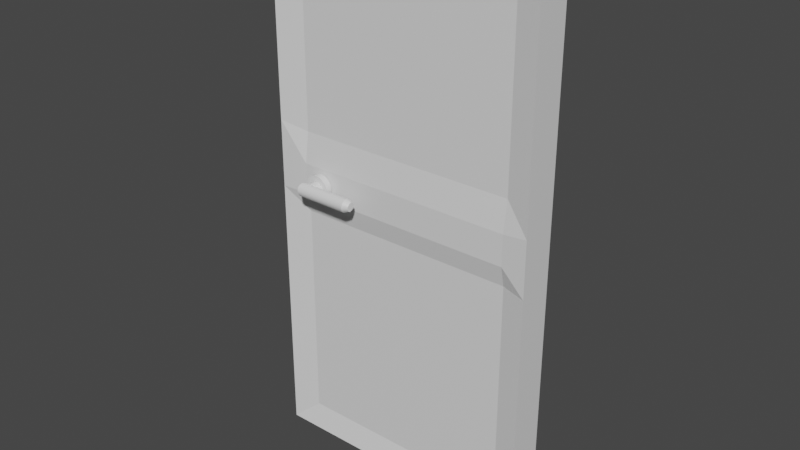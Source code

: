 # Source: door.blend  (saved by Blender 2.82.7; exported with 4.5.12 LTS)
import bpy
from mathutils import Matrix  # noqa: F401  (used for matrix-valued properties, if any)

bpy.ops.wm.read_factory_settings(use_empty=True)
scene = bpy.context.scene
scene.name = 'Scene'

# ---- collections
col_collection = bpy.data.collections.new('Collection'); scene.collection.children.link(col_collection)

# ---- materials (node trees are filled in below, after node groups)
mat_material = bpy.data.materials.new('Material')
mat_material.alpha_threshold = 0.0
mat_material.use_transparent_shadow = False
mat_material.line_color = (0.0, 0.0, 0.0, 1.0)

# ---- material node trees
mat_material.use_nodes = True; mat_material.node_tree.nodes.clear()
_N = mat_material.node_tree.nodes; _L = mat_material.node_tree.links
n0 = _N.new('ShaderNodeOutputMaterial'); n0.name = 'Material Output'; n0.location = (300, 300)
n1 = _N.new('ShaderNodeBsdfPrincipled'); n1.name = 'Principled BSDF'; n1.location = (10, 300)
n1.distribution = 'GGX'
n1.subsurface_method = 'BURLEY'
n1.inputs[2].default_value = 0.4
n1.inputs[3].default_value = 1.45
n1.inputs[27].default_value = (0.0, 0.0, 0.0, 1.0)
n1.inputs[28].default_value = 1.0
_L.new(n1.outputs[0], n0.inputs[0])
n0.is_active_output = True

# ---- world
world_world = bpy.data.worlds.new('World'); scene.world = world_world
world_world.use_nodes = True; world_world.node_tree.nodes.clear()
_N = world_world.node_tree.nodes; _L = world_world.node_tree.links
n0 = _N.new('ShaderNodeOutputWorld'); n0.name = 'World Output'; n0.location = (300, 300)
n1 = _N.new('ShaderNodeBackground'); n1.name = 'Background'; n1.location = (10, 300)
n1.inputs[0].default_value = (0.05088, 0.05088, 0.05088, 1.0)
_L.new(n1.outputs[0], n0.inputs[0])
n0.is_active_output = True
world_world.color = (0.05088, 0.05088, 0.05088)
world_world.use_sun_shadow = False
world_world.sun_shadow_jitter_overblur = 0.0

# ---- meshes
me_cube = bpy.data.meshes.new('Cube')
me_cube.from_pydata([(1.0, 1.0, 1.0), (1.0, 1.0, -1.0), (0.8247, -0.6669, 0.9076), (0.8247, -0.6669, -0.9076), (-1.0, 1.0, 1.0), (-1.0, 1.0, -1.0), (-0.7931, -0.6669, 0.9076), (-0.7931, -0.6669, -0.9076), (-1.0, -1.0, -1.0), (-1.0, -1.0, 1.0), (1.0, -1.0, 1.0), (1.0, -1.0, -1.0), (-1.0, -1.0, -1.0), (-1.0, -1.0, 1.0), (1.0, -1.0, 1.0), (1.0, -1.0, -1.0), (1.0, 1.0, 0.0), (-1.0, -1.0, 0.0), (1.0, -1.0, 0.0), (-1.0, 1.0, 0.0), (-1.0, -1.0, 0.0), (1.0, -1.0, 0.0), (-0.7931, -0.9178, 0.0), (0.8247, -0.9178, 0.0), (-1.0, -1.0, 0.4998), (-1.0, -1.0, 0.4998), (-0.7931, -0.6669, 0.4536), (1.0, 1.0, 0.4998), (1.0, -1.0, 0.4998), (-1.0, 1.0, 0.4998), (1.0, -1.0, 0.4998), (0.8247, -0.6669, 0.4536), (1.0, 1.0, -0.5), (1.0, -1.0, -0.5), (-1.0, 1.0, -0.5), (1.0, -1.0, -0.5), (0.8247, -0.6669, -0.4538), (-1.0, -1.0, -0.5), (-1.0, -1.0, -0.5), (-0.7931, -0.6669, -0.4538), (1.0, 1.0, 0.2499), (1.0, -1.0, 0.2499), (-1.0, 1.0, 0.2499), (1.0, -1.0, 0.2499), (0.8247, -0.6669, 0.2268), (-1.0, -1.0, 0.2499), (-1.0, -1.0, 0.2499), (-0.7931, -0.6669, 0.2268), (-1.0, -1.0, -0.1664), (-1.0, -1.0, -0.1664), (-0.7931, -0.6669, -0.151), (1.0, 1.0, -0.1664), (1.0, -1.0, -0.1664), (-1.0, 1.0, -0.1664), (1.0, -1.0, -0.1664), (0.8247, -0.6669, -0.151), (1.0, 1.0, 0.125), (1.0, -1.0, 0.125), (-1.0, 1.0, 0.125), (1.0, -1.0, 0.125), (0.8247, -0.9178, 0.1134), (-1.0, -1.0, 0.125), (-1.0, -1.0, 0.125), (-0.7931, -0.9178, 0.1134), (-1.0, -1.0, -0.08318), (-1.0, -1.0, -0.08318), (-0.7931, -0.6669, -0.07549), (1.0, 1.0, -0.08318), (1.0, -1.0, -0.08318), (-1.0, 1.0, -0.08318), (1.0, -1.0, -0.08318), (0.8247, -0.6669, -0.07549), (-0.6466, -0.9813, 0.09645), (-0.6466, -1.343, 0.09645), (-0.6287, -0.9813, 0.09555), (-0.6287, -1.343, 0.09555), (-0.6115, -0.9813, 0.09289), (-0.6115, -1.343, 0.09289), (-0.5957, -0.9813, 0.08856), (-0.5957, -1.343, 0.08856), (-0.5818, -0.9813, 0.08274), (-0.5818, -1.343, 0.08274), (-0.5704, -0.9813, 0.07564), (-0.5704, -1.343, 0.07564), (-0.5619, -0.9813, 0.06754), (-0.5619, -1.343, 0.06754), (-0.5567, -0.9813, 0.05876), (-0.5567, -1.343, 0.05876), (-0.5549, -0.9813, 0.04962), (-0.5549, -1.343, 0.04962), (-0.5567, -0.9813, 0.04049), (-0.5567, -1.343, 0.04049), (-0.5619, -0.9813, 0.0317), (-0.5619, -1.343, 0.0317), (-0.5704, -0.9813, 0.02361), (-0.5704, -1.343, 0.02361), (-0.5818, -0.9813, 0.01651), (-0.5818, -1.343, 0.01651), (-0.5957, -0.9813, 0.01069), (-0.5957, -1.343, 0.01069), (-0.6115, -0.9813, 0.006362), (-0.6115, -1.343, 0.006362), (-0.6287, -0.9813, 0.003697), (-0.6287, -1.343, 0.003697), (-0.6466, -0.9813, 0.002797), (-0.6466, -1.343, 0.002797), (-0.6645, -0.9813, 0.003697), (-0.6645, -1.343, 0.003697), (-0.6817, -0.9813, 0.006362), (-0.6817, -1.343, 0.006362), (-0.6975, -0.9813, 0.01069), (-0.6975, -1.343, 0.01069), (-0.7114, -0.9813, 0.01651), (-0.7114, -1.343, 0.01651), (-0.7228, -0.9813, 0.02361), (-0.7228, -1.343, 0.02361), (-0.7313, -0.9813, 0.0317), (-0.7313, -1.343, 0.0317), (-0.7365, -0.9813, 0.04049), (-0.7365, -1.343, 0.04049), (-0.7383, -0.9813, 0.04962), (-0.7383, -1.343, 0.04962), (-0.7365, -0.9813, 0.05876), (-0.7365, -1.343, 0.05876), (-0.7313, -0.9813, 0.06754), (-0.7313, -1.343, 0.06754), (-0.7228, -0.9813, 0.07564), (-0.7228, -1.343, 0.07564), (-0.7114, -0.9813, 0.08274), (-0.7114, -1.343, 0.08274), (-0.6975, -0.9813, 0.08856), (-0.6975, -1.343, 0.08856), (-0.6817, -0.9813, 0.09289), (-0.6817, -1.343, 0.09289), (-0.6645, -0.9813, 0.09555), (-0.6645, -1.343, 0.09555), (-0.6466, -1.34, 0.07591), (-0.6466, -1.742, 0.07591), (-0.6366, -1.34, 0.0754), (-0.6366, -1.742, 0.0754), (-0.6269, -1.34, 0.07391), (-0.6269, -1.742, 0.07391), (-0.618, -1.34, 0.07148), (-0.618, -1.742, 0.07148), (-0.6102, -1.34, 0.06821), (-0.6102, -1.742, 0.06821), (-0.6038, -1.34, 0.06423), (-0.6038, -1.742, 0.06423), (-0.5991, -1.34, 0.05968), (-0.5991, -1.742, 0.05968), (-0.5961, -1.34, 0.05475), (-0.5961, -1.742, 0.05475), (-0.5951, -1.34, 0.04962), (-0.5951, -1.742, 0.04962), (-0.5961, -1.34, 0.0445), (-0.5961, -1.742, 0.0445), (-0.5991, -1.34, 0.03957), (-0.5991, -1.742, 0.03957), (-0.6038, -1.34, 0.03502), (-0.6038, -1.742, 0.03502), (-0.6102, -1.34, 0.03104), (-0.6102, -1.742, 0.03104), (-0.618, -1.34, 0.02777), (-0.618, -1.742, 0.02777), (-0.6269, -1.34, 0.02534), (-0.6269, -1.742, 0.02534), (-0.6366, -1.34, 0.02385), (-0.6366, -1.742, 0.02385), (-0.6466, -1.34, 0.02334), (-0.6466, -1.742, 0.02334), (-0.6566, -1.34, 0.02385), (-0.6566, -1.742, 0.02385), (-0.6663, -1.34, 0.02534), (-0.6663, -1.742, 0.02534), (-0.6752, -1.34, 0.02777), (-0.6752, -1.742, 0.02777), (-0.683, -1.34, 0.03104), (-0.683, -1.742, 0.03104), (-0.6894, -1.34, 0.03502), (-0.6894, -1.742, 0.03502), (-0.6942, -1.34, 0.03957), (-0.6942, -1.742, 0.03957), (-0.6971, -1.34, 0.0445), (-0.6971, -1.742, 0.0445), (-0.6981, -1.34, 0.04962), (-0.6981, -1.742, 0.04962), (-0.6971, -1.34, 0.05475), (-0.6971, -1.742, 0.05475), (-0.6942, -1.34, 0.05968), (-0.6942, -1.742, 0.05968), (-0.6894, -1.34, 0.06423), (-0.6894, -1.742, 0.06423), (-0.683, -1.34, 0.06821), (-0.683, -1.742, 0.06821), (-0.6752, -1.34, 0.07148), (-0.6752, -1.742, 0.07148), (-0.6663, -1.34, 0.07391), (-0.6663, -1.742, 0.07391), (-0.6566, -1.34, 0.0754), (-0.6566, -1.742, 0.0754), (-0.6978, -1.48, 0.05127), (-0.3269, -1.51, 0.05244), (-0.6964, -1.48, 0.04657), (-0.3275, -1.51, 0.0477), (-0.6954, -1.493, 0.04195), (-0.3279, -1.523, 0.04306), (-0.6949, -1.519, 0.03759), (-0.3281, -1.55, 0.0387), (-0.6947, -1.558, 0.03365), (-0.3282, -1.589, 0.03479), (-0.6951, -1.607, 0.03028), (-0.3279, -1.639, 0.03147), (-0.6958, -1.665, 0.02762), (-0.3275, -1.698, 0.02888), (-0.6969, -1.73, 0.02576), (-0.3269, -1.764, 0.02711), (-0.6984, -1.8, 0.02479), (-0.3261, -1.835, 0.02623), (-0.7003, -1.87, 0.02472), (-0.3252, -1.906, 0.02628), (-0.7023, -1.94, 0.02558), (-0.3242, -1.977, 0.02725), (-0.7045, -2.006, 0.02732), (-0.3231, -2.043, 0.02911), (-0.7067, -2.065, 0.02988), (-0.322, -2.104, 0.03178), (-0.709, -2.116, 0.03315), (-0.3209, -2.155, 0.03516), (-0.7111, -2.156, 0.03702), (-0.3199, -2.195, 0.03913), (-0.7131, -2.183, 0.04134), (-0.319, -2.223, 0.04352), (-0.7148, -2.198, 0.04594), (-0.3182, -2.238, 0.04818), (-0.7161, -2.199, 0.05063), (-0.3176, -2.239, 0.05292), (-0.7171, -2.186, 0.05525), (-0.3172, -2.226, 0.05756), (-0.7177, -2.159, 0.05962), (-0.317, -2.199, 0.06192), (-0.7178, -2.121, 0.06356), (-0.317, -2.16, 0.06583), (-0.7175, -2.071, 0.06692), (-0.3172, -2.109, 0.06915), (-0.7167, -2.013, 0.06959), (-0.3176, -2.05, 0.07174), (-0.7156, -1.948, 0.07144), (-0.3182, -1.984, 0.07351), (-0.7141, -1.879, 0.07242), (-0.319, -1.914, 0.07439), (-0.7123, -1.808, 0.07248), (-0.3199, -1.842, 0.07434), (-0.7103, -1.738, 0.07163), (-0.3209, -1.772, 0.07337), (-0.7081, -1.673, 0.06989), (-0.322, -1.705, 0.07151), (-0.7058, -1.614, 0.06733), (-0.3231, -1.645, 0.06884), (-0.7036, -1.563, 0.06405), (-0.3242, -1.594, 0.06546), (-0.7014, -1.523, 0.06018), (-0.3252, -1.553, 0.06149), (-0.6995, -1.495, 0.05587), (-0.3261, -1.525, 0.0571), (-0.7383, -1.631, 0.04708), (-0.7378, -1.631, 0.04508), (-0.7373, -1.637, 0.0431), (-0.7371, -1.648, 0.04124), (-0.737, -1.664, 0.03955), (-0.7372, -1.686, 0.03812), (-0.7375, -1.71, 0.03698), (-0.738, -1.738, 0.03619), (-0.7386, -1.768, 0.03577), (-0.7394, -1.798, 0.03574), (-0.7403, -1.828, 0.03611), (-0.7412, -1.856, 0.03685), (-0.7422, -1.881, 0.03794), (-0.7431, -1.903, 0.03934), (-0.744, -1.92, 0.041), (-0.7449, -1.932, 0.04284), (-0.7456, -1.938, 0.0448), (-0.7462, -1.938, 0.04681), (-0.7466, -1.933, 0.04878), (-0.7468, -1.922, 0.05065), (-0.7469, -1.905, 0.05233), (-0.7468, -1.884, 0.05377), (-0.7464, -1.859, 0.05491), (-0.746, -1.831, 0.0557), (-0.7453, -1.802, 0.05612), (-0.7445, -1.771, 0.05614), (-0.7437, -1.742, 0.05578), (-0.7427, -1.714, 0.05504), (-0.7418, -1.688, 0.05394), (-0.7408, -1.667, 0.05254), (-0.7399, -1.65, 0.05089), (-0.7391, -1.638, 0.04905), (-0.2866, -1.596, 0.04832), (-0.2862, -1.597, 0.0515), (-0.2869, -1.605, 0.04522), (-0.2871, -1.623, 0.0423), (-0.2871, -1.649, 0.03968), (-0.2869, -1.683, 0.03746), (-0.2867, -1.723, 0.03573), (-0.2863, -1.767, 0.03454), (-0.2857, -1.814, 0.03395), (-0.2851, -1.862, 0.03398), (-0.2844, -1.909, 0.03463), (-0.2837, -1.954, 0.03588), (-0.283, -1.994, 0.03767), (-0.2823, -2.028, 0.03993), (-0.2816, -2.055, 0.04259), (-0.281, -2.074, 0.04553), (-0.2804, -2.084, 0.04865), (-0.28, -2.084, 0.05182), (-0.2797, -2.076, 0.05492), (-0.2796, -2.058, 0.05784), (-0.2796, -2.031, 0.06046), (-0.2797, -1.998, 0.06268), (-0.28, -1.958, 0.06442), (-0.2804, -1.914, 0.0656), (-0.2809, -1.867, 0.06619), (-0.2816, -1.819, 0.06616), (-0.2822, -1.772, 0.06551), (-0.283, -1.727, 0.06426), (-0.2837, -1.687, 0.06248), (-0.2844, -1.653, 0.06021), (-0.2851, -1.625, 0.05756), (-0.2857, -1.607, 0.05461)], [], [(0, 4, 9, 10), (31, 2, 6, 26), (24, 9, 4, 29), (5, 1, 11, 8), (27, 0, 10, 28), (29, 4, 0, 27), (25, 13, 9, 24), (35, 15, 11, 33), (13, 14, 10, 9), (15, 12, 8, 11), (26, 6, 13, 25), (36, 3, 15, 35), (6, 2, 14, 13), (3, 7, 12, 15), (60, 23, 21, 59), (66, 22, 20, 65), (59, 21, 18, 57), (65, 20, 17, 64), (69, 19, 16, 67), (67, 16, 18, 68), (64, 17, 19, 69), (71, 23, 22, 66), (14, 30, 28, 10), (2, 31, 30, 14), (47, 26, 25, 46), (46, 25, 24, 45), (42, 29, 27, 40), (40, 27, 28, 41), (45, 24, 29, 42), (44, 31, 26, 47), (3, 36, 39, 7), (8, 37, 34, 5), (1, 32, 33, 11), (5, 34, 32, 1), (12, 38, 37, 8), (7, 39, 38, 12), (55, 36, 35, 54), (54, 35, 33, 52), (60, 44, 47, 63), (61, 45, 42, 58), (56, 40, 41, 57), (58, 42, 40, 56), (62, 46, 45, 61), (63, 47, 46, 62), (30, 43, 41, 28), (31, 44, 43, 30), (70, 54, 52, 68), (71, 55, 54, 70), (36, 55, 50, 39), (37, 48, 53, 34), (32, 51, 52, 33), (34, 53, 51, 32), (38, 49, 48, 37), (39, 50, 49, 38), (22, 63, 62, 20), (20, 62, 61, 17), (19, 58, 56, 16), (16, 56, 57, 18), (17, 61, 58, 19), (23, 60, 63, 22), (43, 59, 57, 41), (44, 60, 59, 43), (23, 71, 70, 21), (21, 70, 68, 18), (55, 71, 66, 50), (48, 64, 69, 53), (51, 67, 68, 52), (53, 69, 67, 51), (49, 65, 64, 48), (50, 66, 65, 49), (72, 73, 75, 74), (74, 75, 77, 76), (76, 77, 79, 78), (78, 79, 81, 80), (80, 81, 83, 82), (82, 83, 85, 84), (84, 85, 87, 86), (86, 87, 89, 88), (88, 89, 91, 90), (90, 91, 93, 92), (92, 93, 95, 94), (94, 95, 97, 96), (96, 97, 99, 98), (98, 99, 101, 100), (100, 101, 103, 102), (102, 103, 105, 104), (104, 105, 107, 106), (106, 107, 109, 108), (108, 109, 111, 110), (110, 111, 113, 112), (112, 113, 115, 114), (114, 115, 117, 116), (116, 117, 119, 118), (118, 119, 121, 120), (120, 121, 123, 122), (122, 123, 125, 124), (124, 125, 127, 126), (126, 127, 129, 128), (128, 129, 131, 130), (130, 131, 133, 132), (75, 73, 135, 133, 131, 129, 127, 125, 123, 121, 119, 117, 115, 113, 111, 109, 107, 105, 103, 101, 99, 97, 95, 93, 91, 89, 87, 85, 83, 81, 79, 77), (132, 133, 135, 134), (134, 135, 73, 72), (72, 74, 76, 78, 80, 82, 84, 86, 88, 90, 92, 94, 96, 98, 100, 102, 104, 106, 108, 110, 112, 114, 116, 118, 120, 122, 124, 126, 128, 130, 132, 134), (136, 137, 139, 138), (138, 139, 141, 140), (140, 141, 143, 142), (142, 143, 145, 144), (144, 145, 147, 146), (146, 147, 149, 148), (148, 149, 151, 150), (150, 151, 153, 152), (152, 153, 155, 154), (154, 155, 157, 156), (156, 157, 159, 158), (158, 159, 161, 160), (160, 161, 163, 162), (162, 163, 165, 164), (164, 165, 167, 166), (166, 167, 169, 168), (168, 169, 171, 170), (170, 171, 173, 172), (172, 173, 175, 174), (174, 175, 177, 176), (176, 177, 179, 178), (178, 179, 181, 180), (180, 181, 183, 182), (182, 183, 185, 184), (184, 185, 187, 186), (186, 187, 189, 188), (188, 189, 191, 190), (190, 191, 193, 192), (192, 193, 195, 194), (194, 195, 197, 196), (139, 137, 199, 197, 195, 193, 191, 189, 187, 185, 183, 181, 179, 177, 175, 173, 171, 169, 167, 165, 163, 161, 159, 157, 155, 153, 151, 149, 147, 145, 143, 141), (196, 197, 199, 198), (198, 199, 137, 136), (136, 138, 140, 142, 144, 146, 148, 150, 152, 154, 156, 158, 160, 162, 164, 166, 168, 170, 172, 174, 176, 178, 180, 182, 184, 186, 188, 190, 192, 194, 196, 198), (200, 201, 203, 202), (202, 203, 205, 204), (204, 205, 207, 206), (206, 207, 209, 208), (208, 209, 211, 210), (210, 211, 213, 212), (212, 213, 215, 214), (214, 215, 217, 216), (216, 217, 219, 218), (218, 219, 221, 220), (220, 221, 223, 222), (222, 223, 225, 224), (224, 225, 227, 226), (226, 227, 229, 228), (228, 229, 231, 230), (230, 231, 233, 232), (232, 233, 235, 234), (234, 235, 237, 236), (236, 237, 239, 238), (238, 239, 241, 240), (240, 241, 243, 242), (242, 243, 245, 244), (244, 245, 247, 246), (246, 247, 249, 248), (248, 249, 251, 250), (250, 251, 253, 252), (252, 253, 255, 254), (254, 255, 257, 256), (256, 257, 259, 258), (258, 259, 261, 260), (219, 217, 304, 305), (260, 261, 263, 262), (262, 263, 201, 200), (252, 254, 291, 290), (264, 265, 266, 267, 268, 269, 270, 271, 272, 273, 274, 275, 276, 277, 278, 279, 280, 281, 282, 283, 284, 285, 286, 287, 288, 289, 290, 291, 292, 293, 294, 295), (208, 210, 269, 268), (226, 228, 278, 277), (244, 246, 287, 286), (200, 202, 265, 264), (262, 200, 264, 295), (218, 220, 274, 273), (236, 238, 283, 282), (254, 256, 292, 291), (210, 212, 270, 269), (228, 230, 279, 278), (246, 248, 288, 287), (202, 204, 266, 265), (220, 222, 275, 274), (238, 240, 284, 283), (256, 258, 293, 292), (212, 214, 271, 270), (230, 232, 280, 279), (248, 250, 289, 288), (204, 206, 267, 266), (222, 224, 276, 275), (240, 242, 285, 284), (258, 260, 294, 293), (214, 216, 272, 271), (232, 234, 281, 280), (250, 252, 290, 289), (206, 208, 268, 267), (224, 226, 277, 276), (242, 244, 286, 285), (260, 262, 295, 294), (216, 218, 273, 272), (234, 236, 282, 281), (296, 297, 327, 326, 325, 324, 323, 322, 321, 320, 319, 318, 317, 316, 315, 314, 313, 312, 311, 310, 309, 308, 307, 306, 305, 304, 303, 302, 301, 300, 299, 298), (237, 235, 313, 314), (255, 253, 322, 323), (211, 209, 300, 301), (229, 227, 309, 310), (247, 245, 318, 319), (203, 201, 297, 296), (201, 263, 327, 297), (221, 219, 305, 306), (239, 237, 314, 315), (257, 255, 323, 324), (213, 211, 301, 302), (231, 229, 310, 311), (249, 247, 319, 320), (205, 203, 296, 298), (223, 221, 306, 307), (241, 239, 315, 316), (259, 257, 324, 325), (215, 213, 302, 303), (233, 231, 311, 312), (251, 249, 320, 321), (207, 205, 298, 299), (225, 223, 307, 308), (243, 241, 316, 317), (261, 259, 325, 326), (217, 215, 303, 304), (235, 233, 312, 313), (253, 251, 321, 322), (209, 207, 299, 300), (227, 225, 308, 309), (245, 243, 317, 318), (263, 261, 326, 327)])
_uv = me_cube.uv_layers.new(name='UVMap')
_uv.uv.foreach_set('vector', [0.625, 0.5, 0.875, 0.5, 0.875, 0.75, 0.625, 0.75, 0.5567, 0.7616, 0.6134, 0.7616, 0.6134, 0.9884, 0.5567, 0.9884, 0.5625, -5.457e-12, 0.625, 0.0, 0.625, 0.25, 0.5625, 0.25, 0.125, 0.5, 0.375, 0.5, 0.375, 0.75, 0.125, 0.75, 0.5625, 0.5, 0.625, 0.5, 0.625, 0.75, 0.5625, 0.75, 0.5625, 0.25, 0.625, 0.25, 0.625, 0.5, 0.5625, 0.5, 0.375, 1.0, 0.375, 1.0, 0.375, 1.0, 0.375, 1.0, 0.625, 0.75, 0.625, 0.75, 0.625, 0.75, 0.625, 0.75, 0.625, 1.0, 0.625, 0.75, 0.625, 0.75, 0.625, 1.0, 0.375, 0.75, 0.375, 1.0, 0.375, 1.0, 0.375, 0.75, 0.5567, 0.9884, 0.6134, 0.9884, 0.625, 1.0, 0.5625, 1.0, 0.4433, 0.7616, 0.3866, 0.7616, 0.375, 0.75, 0.4375, 0.75, 0.6134, 0.9884, 0.6134, 0.7616, 0.625, 0.75, 0.625, 1.0, 0.3866, 0.7616, 0.3866, 0.9884, 0.375, 1.0, 0.375, 0.75, 0.5142, 0.7616, 0.5, 0.7616, 0.5, 0.75, 0.5156, 0.75, 0.4906, 0.9884, 0.5, 0.9884, 0.5, 1.0, 0.4896, 1.0, 0.625, 0.75, 0.625, 0.75, 0.625, 0.75, 0.625, 0.75, 0.375, 1.0, 0.375, 1.0, 0.375, 1.0, 0.375, 1.0, 0.4896, 0.25, 0.5, 0.25, 0.5, 0.5, 0.4896, 0.5, 0.4896, 0.5, 0.5, 0.5, 0.5, 0.75, 0.4896, 0.75, 0.4896, 0.0, 0.5, 0.0, 0.5, 0.25, 0.4896, 0.25, 0.4906, 0.7616, 0.5, 0.7616, 0.5, 0.9884, 0.4906, 0.9884, 0.625, 0.75, 0.625, 0.75, 0.625, 0.75, 0.625, 0.75, 0.6134, 0.7616, 0.5567, 0.7616, 0.5625, 0.75, 0.625, 0.75, 0.5284, 0.9884, 0.5567, 0.9884, 0.5625, 1.0, 0.5312, 1.0, 0.375, 1.0, 0.375, 1.0, 0.375, 1.0, 0.375, 1.0, 0.5312, 0.25, 0.5625, 0.25, 0.5625, 0.5, 0.5312, 0.5, 0.5312, 0.5, 0.5625, 0.5, 0.5625, 0.75, 0.5312, 0.75, 0.5312, -2.728e-12, 0.5625, -5.457e-12, 0.5625, 0.25, 0.5312, 0.25, 0.5284, 0.7616, 0.5567, 0.7616, 0.5567, 0.9884, 0.5284, 0.9884, 0.3866, 0.7616, 0.4433, 0.7616, 0.4433, 0.9884, 0.3866, 0.9884, 0.375, 0.0, 0.4375, 0.0, 0.4375, 0.25, 0.375, 0.25, 0.375, 0.5, 0.4375, 0.5, 0.4375, 0.75, 0.375, 0.75, 0.375, 0.25, 0.4375, 0.25, 0.4375, 0.5, 0.375, 0.5, 0.375, 1.0, 0.375, 1.0, 0.375, 1.0, 0.375, 1.0, 0.3866, 0.9884, 0.4433, 0.9884, 0.4375, 1.0, 0.375, 1.0, 0.4811, 0.7616, 0.4433, 0.7616, 0.4375, 0.75, 0.4792, 0.75, 0.625, 0.75, 0.625, 0.75, 0.625, 0.75, 0.625, 0.75, 0.5142, 0.7616, 0.5284, 0.7616, 0.5284, 0.9884, 0.5142, 0.9884, 0.5156, -1.364e-12, 0.5312, -2.728e-12, 0.5312, 0.25, 0.5156, 0.25, 0.5156, 0.5, 0.5312, 0.5, 0.5312, 0.75, 0.5156, 0.75, 0.5156, 0.25, 0.5312, 0.25, 0.5312, 0.5, 0.5156, 0.5, 0.375, 1.0, 0.375, 1.0, 0.375, 1.0, 0.375, 1.0, 0.5142, 0.9884, 0.5284, 0.9884, 0.5312, 1.0, 0.5156, 1.0, 0.625, 0.75, 0.625, 0.75, 0.625, 0.75, 0.625, 0.75, 0.5567, 0.7616, 0.5284, 0.7616, 0.5312, 0.75, 0.5625, 0.75, 0.625, 0.75, 0.625, 0.75, 0.625, 0.75, 0.625, 0.75, 0.4906, 0.7616, 0.4811, 0.7616, 0.4792, 0.75, 0.4896, 0.75, 0.4433, 0.7616, 0.4811, 0.7616, 0.4811, 0.9884, 0.4433, 0.9884, 0.4375, 0.0, 0.4792, 0.0, 0.4792, 0.25, 0.4375, 0.25, 0.4375, 0.5, 0.4792, 0.5, 0.4792, 0.75, 0.4375, 0.75, 0.4375, 0.25, 0.4792, 0.25, 0.4792, 0.5, 0.4375, 0.5, 0.375, 1.0, 0.375, 1.0, 0.375, 1.0, 0.375, 1.0, 0.4433, 0.9884, 0.4811, 0.9884, 0.4792, 1.0, 0.4375, 1.0, 0.5, 0.9884, 0.5142, 0.9884, 0.5156, 1.0, 0.5, 1.0, 0.375, 1.0, 0.375, 1.0, 0.375, 1.0, 0.375, 1.0, 0.5, 0.25, 0.5156, 0.25, 0.5156, 0.5, 0.5, 0.5, 0.5, 0.5, 0.5156, 0.5, 0.5156, 0.75, 0.5, 0.75, 0.5, 0.0, 0.5156, -1.364e-12, 0.5156, 0.25, 0.5, 0.25, 0.5, 0.7616, 0.5142, 0.7616, 0.5142, 0.9884, 0.5, 0.9884, 0.625, 0.75, 0.625, 0.75, 0.625, 0.75, 0.625, 0.75, 0.5284, 0.7616, 0.5142, 0.7616, 0.5156, 0.75, 0.5312, 0.75, 0.5, 0.7616, 0.4906, 0.7616, 0.4896, 0.75, 0.5, 0.75, 0.625, 0.75, 0.625, 0.75, 0.625, 0.75, 0.625, 0.75, 0.4811, 0.7616, 0.4906, 0.7616, 0.4906, 0.9884, 0.4811, 0.9884, 0.4792, 0.0, 0.4896, 0.0, 0.4896, 0.25, 0.4792, 0.25, 0.4792, 0.5, 0.4896, 0.5, 0.4896, 0.75, 0.4792, 0.75, 0.4792, 0.25, 0.4896, 0.25, 0.4896, 0.5, 0.4792, 0.5, 0.375, 1.0, 0.375, 1.0, 0.375, 1.0, 0.375, 1.0, 0.4811, 0.9884, 0.4906, 0.9884, 0.4896, 1.0, 0.4792, 1.0, 1.0, 0.5, 1.0, 1.0, 0.9688, 1.0, 0.9688, 0.5, 0.9688, 0.5, 0.9688, 1.0, 0.9375, 1.0, 0.9375, 0.5, 0.9375, 0.5, 0.9375, 1.0, 0.9062, 1.0, 0.9062, 0.5, 0.9062, 0.5, 0.9062, 1.0, 0.875, 1.0, 0.875, 0.5, 0.875, 0.5, 0.875, 1.0, 0.8438, 1.0, 0.8438, 0.5, 0.8438, 0.5, 0.8438, 1.0, 0.8125, 1.0, 0.8125, 0.5, 0.8125, 0.5, 0.8125, 1.0, 0.7812, 1.0, 0.7812, 0.5, 0.7812, 0.5, 0.7812, 1.0, 0.75, 1.0, 0.75, 0.5, 0.75, 0.5, 0.75, 1.0, 0.7188, 1.0, 0.7188, 0.5, 0.7188, 0.5, 0.7188, 1.0, 0.6875, 1.0, 0.6875, 0.5, 0.6875, 0.5, 0.6875, 1.0, 0.6562, 1.0, 0.6562, 0.5, 0.6562, 0.5, 0.6562, 1.0, 0.625, 1.0, 0.625, 0.5, 0.625, 0.5, 0.625, 1.0, 0.5938, 1.0, 0.5938, 0.5, 0.5938, 0.5, 0.5938, 1.0, 0.5625, 1.0, 0.5625, 0.5, 0.5625, 0.5, 0.5625, 1.0, 0.5312, 1.0, 0.5312, 0.5, 0.5312, 0.5, 0.5312, 1.0, 0.5, 1.0, 0.5, 0.5, 0.5, 0.5, 0.5, 1.0, 0.4688, 1.0, 0.4688, 0.5, 0.4688, 0.5, 0.4688, 1.0, 0.4375, 1.0, 0.4375, 0.5, 0.4375, 0.5, 0.4375, 1.0, 0.4062, 1.0, 0.4062, 0.5, 0.4062, 0.5, 0.4062, 1.0, 0.375, 1.0, 0.375, 0.5, 0.375, 0.5, 0.375, 1.0, 0.3438, 1.0, 0.3438, 0.5, 0.3438, 0.5, 0.3438, 1.0, 0.3125, 1.0, 0.3125, 0.5, 0.3125, 0.5, 0.3125, 1.0, 0.2812, 1.0, 0.2812, 0.5, 0.2812, 0.5, 0.2812, 1.0, 0.25, 1.0, 0.25, 0.5, 0.25, 0.5, 0.25, 1.0, 0.2188, 1.0, 0.2188, 0.5, 0.2188, 0.5, 0.2188, 1.0, 0.1875, 1.0, 0.1875, 0.5, 0.1875, 0.5, 0.1875, 1.0, 0.1562, 1.0, 0.1562, 0.5, 0.1562, 0.5, 0.1562, 1.0, 0.125, 1.0, 0.125, 0.5, 0.125, 0.5, 0.125, 1.0, 0.09375, 1.0, 0.09375, 0.5, 0.09375, 0.5, 0.09375, 1.0, 0.0625, 1.0, 0.0625, 0.5, 0.2968, 0.4854, 0.25, 0.49, 0.2032, 0.4854, 0.1582, 0.4717, 0.1167, 0.4496, 0.08029, 0.4197, 0.05045, 0.3833, 0.02827, 0.3418, 0.01461, 0.2968, 0.01, 0.25, 0.01461, 0.2032, 0.02827, 0.1582, 0.05045, 0.1167, 0.08029, 0.08029, 0.1167, 0.05045, 0.1582, 0.02827, 0.2032, 0.01461, 0.25, 0.01, 0.2968, 0.01461, 0.3418, 0.02827, 0.3833, 0.05045, 0.4197, 0.08029, 0.4496, 0.1167, 0.4717, 0.1582, 0.4854, 0.2032, 0.49, 0.25, 0.4854, 0.2968, 0.4717, 0.3418, 0.4496, 0.3833, 0.4197, 0.4197, 0.3833, 0.4496, 0.3418, 0.4717, 0.0625, 0.5, 0.0625, 1.0, 0.03125, 1.0, 0.03125, 0.5, 0.03125, 0.5, 0.03125, 1.0, 0.0, 1.0, 0.0, 0.5, 0.75, 0.49, 0.7968, 0.4854, 0.8418, 0.4717, 0.8833, 0.4496, 0.9197, 0.4197, 0.9496, 0.3833, 0.9717, 0.3418, 0.9854, 0.2968, 0.99, 0.25, 0.9854, 0.2032, 0.9717, 0.1582, 0.9496, 0.1167, 0.9197, 0.08029, 0.8833, 0.05045, 0.8418, 0.02827, 0.7968, 0.01461, 0.75, 0.01, 0.7032, 0.01461, 0.6582, 0.02827, 0.6167, 0.05045, 0.5803, 0.08029, 0.5504, 0.1167, 0.5283, 0.1582, 0.5146, 0.2032, 0.51, 0.25, 0.5146, 0.2968, 0.5283, 0.3418, 0.5504, 0.3833, 0.5803, 0.4197, 0.6167, 0.4496, 0.6582, 0.4717, 0.7032, 0.4854, 1.0, 0.5, 1.0, 1.0, 0.9688, 1.0, 0.9688, 0.5, 0.9688, 0.5, 0.9688, 1.0, 0.9375, 1.0, 0.9375, 0.5, 0.9375, 0.5, 0.9375, 1.0, 0.9062, 1.0, 0.9062, 0.5, 0.9062, 0.5, 0.9062, 1.0, 0.875, 1.0, 0.875, 0.5, 0.875, 0.5, 0.875, 1.0, 0.8438, 1.0, 0.8438, 0.5, 0.8438, 0.5, 0.8438, 1.0, 0.8125, 1.0, 0.8125, 0.5, 0.8125, 0.5, 0.8125, 1.0, 0.7812, 1.0, 0.7812, 0.5, 0.7812, 0.5, 0.7812, 1.0, 0.75, 1.0, 0.75, 0.5, 0.75, 0.5, 0.75, 1.0, 0.7188, 1.0, 0.7188, 0.5, 0.7188, 0.5, 0.7188, 1.0, 0.6875, 1.0, 0.6875, 0.5, 0.6875, 0.5, 0.6875, 1.0, 0.6562, 1.0, 0.6562, 0.5, 0.6562, 0.5, 0.6562, 1.0, 0.625, 1.0, 0.625, 0.5, 0.625, 0.5, 0.625, 1.0, 0.5938, 1.0, 0.5938, 0.5, 0.5938, 0.5, 0.5938, 1.0, 0.5625, 1.0, 0.5625, 0.5, 0.5625, 0.5, 0.5625, 1.0, 0.5312, 1.0, 0.5312, 0.5, 0.5312, 0.5, 0.5312, 1.0, 0.5, 1.0, 0.5, 0.5, 0.5, 0.5, 0.5, 1.0, 0.4688, 1.0, 0.4688, 0.5, 0.4688, 0.5, 0.4688, 1.0, 0.4375, 1.0, 0.4375, 0.5, 0.4375, 0.5, 0.4375, 1.0, 0.4062, 1.0, 0.4062, 0.5, 0.4062, 0.5, 0.4062, 1.0, 0.375, 1.0, 0.375, 0.5, 0.375, 0.5, 0.375, 1.0, 0.3438, 1.0, 0.3438, 0.5, 0.3438, 0.5, 0.3438, 1.0, 0.3125, 1.0, 0.3125, 0.5, 0.3125, 0.5, 0.3125, 1.0, 0.2812, 1.0, 0.2812, 0.5, 0.2812, 0.5, 0.2812, 1.0, 0.25, 1.0, 0.25, 0.5, 0.25, 0.5, 0.25, 1.0, 0.2188, 1.0, 0.2188, 0.5, 0.2188, 0.5, 0.2188, 1.0, 0.1875, 1.0, 0.1875, 0.5, 0.1875, 0.5, 0.1875, 1.0, 0.1562, 1.0, 0.1562, 0.5, 0.1562, 0.5, 0.1562, 1.0, 0.125, 1.0, 0.125, 0.5, 0.125, 0.5, 0.125, 1.0, 0.09375, 1.0, 0.09375, 0.5, 0.09375, 0.5, 0.09375, 1.0, 0.0625, 1.0, 0.0625, 0.5, 0.2968, 0.4854, 0.25, 0.49, 0.2032, 0.4854, 0.1582, 0.4717, 0.1167, 0.4496, 0.08029, 0.4197, 0.05045, 0.3833, 0.02827, 0.3418, 0.01461, 0.2968, 0.01, 0.25, 0.01461, 0.2032, 0.02827, 0.1582, 0.05045, 0.1167, 0.08029, 0.08029, 0.1167, 0.05045, 0.1582, 0.02827, 0.2032, 0.01461, 0.25, 0.01, 0.2968, 0.01461, 0.3418, 0.02827, 0.3833, 0.05045, 0.4197, 0.08029, 0.4496, 0.1167, 0.4717, 0.1582, 0.4854, 0.2032, 0.49, 0.25, 0.4854, 0.2968, 0.4717, 0.3418, 0.4496, 0.3833, 0.4197, 0.4197, 0.3833, 0.4496, 0.3418, 0.4717, 0.0625, 0.5, 0.0625, 1.0, 0.03125, 1.0, 0.03125, 0.5, 0.03125, 0.5, 0.03125, 1.0, 0.0, 1.0, 0.0, 0.5, 0.75, 0.49, 0.7968, 0.4854, 0.8418, 0.4717, 0.8833, 0.4496, 0.9197, 0.4197, 0.9496, 0.3833, 0.9717, 0.3418, 0.9854, 0.2968, 0.99, 0.25, 0.9854, 0.2032, 0.9717, 0.1582, 0.9496, 0.1167, 0.9197, 0.08029, 0.8833, 0.05045, 0.8418, 0.02827, 0.7968, 0.01461, 0.75, 0.01, 0.7032, 0.01461, 0.6582, 0.02827, 0.6167, 0.05045, 0.5803, 0.08029, 0.5504, 0.1167, 0.5283, 0.1582, 0.5146, 0.2032, 0.51, 0.25, 0.5146, 0.2968, 0.5283, 0.3418, 0.5504, 0.3833, 0.5803, 0.4197, 0.6167, 0.4496, 0.6582, 0.4717, 0.7032, 0.4854, 1.0, 0.5, 1.0, 1.0, 0.9688, 1.0, 0.9688, 0.5, 0.9688, 0.5, 0.9688, 1.0, 0.9375, 1.0, 0.9375, 0.5, 0.9375, 0.5, 0.9375, 1.0, 0.9062, 1.0, 0.9062, 0.5, 0.9062, 0.5, 0.9062, 1.0, 0.875, 1.0, 0.875, 0.5, 0.875, 0.5, 0.875, 1.0, 0.8438, 1.0, 0.8438, 0.5, 0.8438, 0.5, 0.8438, 1.0, 0.8125, 1.0, 0.8125, 0.5, 0.8125, 0.5, 0.8125, 1.0, 0.7812, 1.0, 0.7812, 0.5, 0.7812, 0.5, 0.7812, 1.0, 0.75, 1.0, 0.75, 0.5, 0.75, 0.5, 0.75, 1.0, 0.7188, 1.0, 0.7188, 0.5, 0.7188, 0.5, 0.7188, 1.0, 0.6875, 1.0, 0.6875, 0.5, 0.6875, 0.5, 0.6875, 1.0, 0.6562, 1.0, 0.6562, 0.5, 0.6562, 0.5, 0.6562, 1.0, 0.625, 1.0, 0.625, 0.5, 0.625, 0.5, 0.625, 1.0, 0.5938, 1.0, 0.5938, 0.5, 0.5938, 0.5, 0.5938, 1.0, 0.5625, 1.0, 0.5625, 0.5, 0.5625, 0.5, 0.5625, 1.0, 0.5312, 1.0, 0.5312, 0.5, 0.5312, 0.5, 0.5312, 1.0, 0.5, 1.0, 0.5, 0.5, 0.5, 0.5, 0.5, 1.0, 0.4688, 1.0, 0.4688, 0.5, 0.4688, 0.5, 0.4688, 1.0, 0.4375, 1.0, 0.4375, 0.5, 0.4375, 0.5, 0.4375, 1.0, 0.4062, 1.0, 0.4062, 0.5, 0.4062, 0.5, 0.4062, 1.0, 0.375, 1.0, 0.375, 0.5, 0.375, 0.5, 0.375, 1.0, 0.3438, 1.0, 0.3438, 0.5, 0.3438, 0.5, 0.3438, 1.0, 0.3125, 1.0, 0.3125, 0.5, 0.3125, 0.5, 0.3125, 1.0, 0.2812, 1.0, 0.2812, 0.5, 0.2812, 0.5, 0.2812, 1.0, 0.25, 1.0, 0.25, 0.5, 0.25, 0.5, 0.25, 1.0, 0.2188, 1.0, 0.2188, 0.5, 0.2188, 0.5, 0.2188, 1.0, 0.1875, 1.0, 0.1875, 0.5, 0.1875, 0.5, 0.1875, 1.0, 0.1562, 1.0, 0.1562, 0.5, 0.1562, 0.5, 0.1562, 1.0, 0.125, 1.0, 0.125, 0.5, 0.125, 0.5, 0.125, 1.0, 0.09375, 1.0, 0.09375, 0.5, 0.09375, 0.5, 0.09375, 1.0, 0.0625, 1.0, 0.0625, 0.5, 0.7188, 1.0, 0.75, 1.0, 0.75, 1.0, 0.7188, 1.0, 0.0625, 0.5, 0.0625, 1.0, 0.03125, 1.0, 0.03125, 0.5, 0.03125, 0.5, 0.03125, 1.0, 0.0, 1.0, 0.0, 0.5, 0.1875, 0.5, 0.1562, 0.5, 0.1562, 0.5, 0.1875, 0.5, 0.75, 0.49, 0.7968, 0.4854, 0.8418, 0.4717, 0.8833, 0.4496, 0.9197, 0.4197, 0.9496, 0.3833, 0.9717, 0.3418, 0.9854, 0.2968, 0.99, 0.25, 0.9854, 0.2032, 0.9717, 0.1582, 0.9496, 0.1167, 0.9197, 0.08029, 0.8833, 0.05045, 0.8418, 0.02827, 0.7968, 0.01461, 0.75, 0.01, 0.7032, 0.01461, 0.6582, 0.02827, 0.6167, 0.05045, 0.5803, 0.08029, 0.5504, 0.1167, 0.5283, 0.1582, 0.5146, 0.2032, 0.51, 0.25, 0.5146, 0.2968, 0.5283, 0.3418, 0.5504, 0.3833, 0.5803, 0.4197, 0.6167, 0.4496, 0.6582, 0.4717, 0.7032, 0.4854, 0.875, 0.5, 0.8438, 0.5, 0.8438, 0.5, 0.875, 0.5, 0.5938, 0.5, 0.5625, 0.5, 0.5625, 0.5, 0.5938, 0.5, 0.3125, 0.5, 0.2812, 0.5, 0.2812, 0.5, 0.3125, 0.5, 1.0, 0.5, 0.9688, 0.5, 0.9688, 0.5, 1.0, 0.5, 0.03125, 0.5, 0.0, 0.5, 0.0, 0.5, 0.03125, 0.5, 0.7188, 0.5, 0.6875, 0.5, 0.6875, 0.5, 0.7188, 0.5, 0.4375, 0.5, 0.4062, 0.5, 0.4062, 0.5, 0.4375, 0.5, 0.1562, 0.5, 0.125, 0.5, 0.125, 0.5, 0.1562, 0.5, 0.8438, 0.5, 0.8125, 0.5, 0.8125, 0.5, 0.8438, 0.5, 0.5625, 0.5, 0.5312, 0.5, 0.5312, 0.5, 0.5625, 0.5, 0.2812, 0.5, 0.25, 0.5, 0.25, 0.5, 0.2812, 0.5, 0.9688, 0.5, 0.9375, 0.5, 0.9375, 0.5, 0.9688, 0.5, 0.6875, 0.5, 0.6562, 0.5, 0.6562, 0.5, 0.6875, 0.5, 0.4062, 0.5, 0.375, 0.5, 0.375, 0.5, 0.4062, 0.5, 0.125, 0.5, 0.09375, 0.5, 0.09375, 0.5, 0.125, 0.5, 0.8125, 0.5, 0.7812, 0.5, 0.7812, 0.5, 0.8125, 0.5, 0.5312, 0.5, 0.5, 0.5, 0.5, 0.5, 0.5312, 0.5, 0.25, 0.5, 0.2188, 0.5, 0.2188, 0.5, 0.25, 0.5, 0.9375, 0.5, 0.9062, 0.5, 0.9062, 0.5, 0.9375, 0.5, 0.6562, 0.5, 0.625, 0.5, 0.625, 0.5, 0.6562, 0.5, 0.375, 0.5, 0.3438, 0.5, 0.3438, 0.5, 0.375, 0.5, 0.09375, 0.5, 0.0625, 0.5, 0.0625, 0.5, 0.09375, 0.5, 0.7812, 0.5, 0.75, 0.5, 0.75, 0.5, 0.7812, 0.5, 0.5, 0.5, 0.4688, 0.5, 0.4688, 0.5, 0.5, 0.5, 0.2188, 0.5, 0.1875, 0.5, 0.1875, 0.5, 0.2188, 0.5, 0.9062, 0.5, 0.875, 0.5, 0.875, 0.5, 0.9062, 0.5, 0.625, 0.5, 0.5938, 0.5, 0.5938, 0.5, 0.625, 0.5, 0.3438, 0.5, 0.3125, 0.5, 0.3125, 0.5, 0.3438, 0.5, 0.0625, 0.5, 0.03125, 0.5, 0.03125, 0.5, 0.0625, 0.5, 0.75, 0.5, 0.7188, 0.5, 0.7188, 0.5, 0.75, 0.5, 0.4688, 0.5, 0.4375, 0.5, 0.4375, 0.5, 0.4688, 0.5, 0.2968, 0.4854, 0.25, 0.49, 0.2032, 0.4854, 0.1582, 0.4717, 0.1167, 0.4496, 0.08029, 0.4197, 0.05045, 0.3833, 0.02827, 0.3418, 0.01461, 0.2968, 0.01, 0.25, 0.01461, 0.2032, 0.02827, 0.1582, 0.05045, 0.1167, 0.08029, 0.08029, 0.1167, 0.05045, 0.1582, 0.02827, 0.2032, 0.01461, 0.25, 0.01, 0.2968, 0.01461, 0.3418, 0.02827, 0.3833, 0.05045, 0.4197, 0.08029, 0.4496, 0.1167, 0.4717, 0.1582, 0.4854, 0.2032, 0.49, 0.25, 0.4854, 0.2968, 0.4717, 0.3418, 0.4496, 0.3833, 0.4197, 0.4197, 0.3833, 0.4496, 0.3418, 0.4717, 0.4375, 1.0, 0.4688, 1.0, 0.4688, 1.0, 0.4375, 1.0, 0.1562, 1.0, 0.1875, 1.0, 0.1875, 1.0, 0.1562, 1.0, 0.8438, 1.0, 0.875, 1.0, 0.875, 1.0, 0.8438, 1.0, 0.5625, 1.0, 0.5938, 1.0, 0.5938, 1.0, 0.5625, 1.0, 0.2812, 1.0, 0.3125, 1.0, 0.3125, 1.0, 0.2812, 1.0, 0.9688, 1.0, 1.0, 1.0, 1.0, 1.0, 0.9688, 1.0, 0.0, 1.0, 0.03125, 1.0, 0.03125, 1.0, 0.0, 1.0, 0.6875, 1.0, 0.7188, 1.0, 0.7188, 1.0, 0.6875, 1.0, 0.4062, 1.0, 0.4375, 1.0, 0.4375, 1.0, 0.4062, 1.0, 0.125, 1.0, 0.1562, 1.0, 0.1562, 1.0, 0.125, 1.0, 0.8125, 1.0, 0.8438, 1.0, 0.8438, 1.0, 0.8125, 1.0, 0.5312, 1.0, 0.5625, 1.0, 0.5625, 1.0, 0.5312, 1.0, 0.25, 1.0, 0.2812, 1.0, 0.2812, 1.0, 0.25, 1.0, 0.9375, 1.0, 0.9688, 1.0, 0.9688, 1.0, 0.9375, 1.0, 0.6562, 1.0, 0.6875, 1.0, 0.6875, 1.0, 0.6562, 1.0, 0.375, 1.0, 0.4062, 1.0, 0.4062, 1.0, 0.375, 1.0, 0.09375, 1.0, 0.125, 1.0, 0.125, 1.0, 0.09375, 1.0, 0.7812, 1.0, 0.8125, 1.0, 0.8125, 1.0, 0.7812, 1.0, 0.5, 1.0, 0.5312, 1.0, 0.5312, 1.0, 0.5, 1.0, 0.2188, 1.0, 0.25, 1.0, 0.25, 1.0, 0.2188, 1.0, 0.9062, 1.0, 0.9375, 1.0, 0.9375, 1.0, 0.9062, 1.0, 0.625, 1.0, 0.6562, 1.0, 0.6562, 1.0, 0.625, 1.0, 0.3438, 1.0, 0.375, 1.0, 0.375, 1.0, 0.3438, 1.0, 0.0625, 1.0, 0.09375, 1.0, 0.09375, 1.0, 0.0625, 1.0, 0.75, 1.0, 0.7812, 1.0, 0.7812, 1.0, 0.75, 1.0, 0.4688, 1.0, 0.5, 1.0, 0.5, 1.0, 0.4688, 1.0, 0.1875, 1.0, 0.2188, 1.0, 0.2188, 1.0, 0.1875, 1.0, 0.875, 1.0, 0.9062, 1.0, 0.9062, 1.0, 0.875, 1.0, 0.5938, 1.0, 0.625, 1.0, 0.625, 1.0, 0.5938, 1.0, 0.3125, 1.0, 0.3438, 1.0, 0.3438, 1.0, 0.3125, 1.0, 0.03125, 1.0, 0.0625, 1.0, 0.0625, 1.0, 0.03125, 1.0])
me_cube.materials.append(mat_material)
me_cube.use_remesh_preserve_volume = False
me_cube.use_remesh_preserve_attributes = False
me_cube.use_mirror_vertex_groups = False
me_cube.update()

# ---- objects
ob_cube = bpy.data.objects.new('Cube', me_cube)

# ---- transforms, parenting, visibility, modifiers, constraints
ob_cube.location = (0.0, 0.0, 0.0)
ob_cube.scale = (1.688, 0.2193, 3.304)
ob_cube.lock_rotations_4d = False
ob_cube.empty_display_type = 'ARROWS'
ob_cube.lineart.crease_threshold = 0.0

# ---- collection membership
col_collection.objects.link(ob_cube)

# ---- scene / render settings (as saved in the file)
scene.frame_start = 1; scene.frame_end = 250; scene.frame_set(1)
scene.render.engine = 'BLENDER_EEVEE_NEXT'
scene.cycles.use_denoising = False
scene.cycles.samples = 128
scene.cycles.sampling_pattern = 'TABULATED_SOBOL'
scene.cycles.use_adaptive_sampling = False
scene.cycles.use_light_tree = False
scene.view_settings.view_transform = 'Filmic'
bpy.context.view_layer.update()

# ---- added for rendering (the .blend has no active camera and no usable light): camera, sun
cam_auto = bpy.data.cameras.new('AutoCamera')
cam_auto.lens = 50.0
cam_auto.sensor_width = 36.0
cam_auto.clip_end = 1000.0
ob_auto_camera = bpy.data.objects.new('AutoCamera', cam_auto)
scene.collection.objects.link(ob_auto_camera)
ob_auto_camera.location = (6.89722, -8.41251, 5.51778)
ob_auto_camera.rotation_euler = (1.09748, -7.21219e-08, 0.694738)
scene.camera = ob_auto_camera
light_auto_sun = bpy.data.lights.new('AutoSun', 'SUN')
light_auto_sun.energy = 3.0
light_auto_sun.angle = 0.0523599
ob_auto_sun = bpy.data.objects.new('AutoSun', light_auto_sun)
scene.collection.objects.link(ob_auto_sun)
ob_auto_sun.rotation_euler = (0.872665, 0.174533, 0.523599)
bpy.context.view_layer.update()
